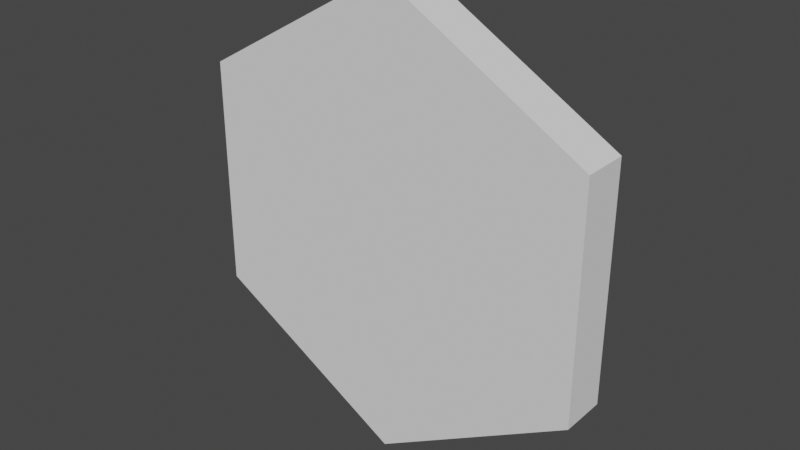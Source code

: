 # Source: Hexagon.blend  (saved by Blender 2.91.10; exported with 4.5.12 LTS)
import bpy
from mathutils import Matrix  # noqa: F401  (used for matrix-valued properties, if any)

bpy.ops.wm.read_factory_settings(use_empty=True)
scene = bpy.context.scene
scene.name = 'Scene'

# ---- collections
col_collection = bpy.data.collections.new('Collection'); scene.collection.children.link(col_collection)

# ---- world
world_world = bpy.data.worlds.new('World'); scene.world = world_world
world_world.use_nodes = True; world_world.node_tree.nodes.clear()
_N = world_world.node_tree.nodes; _L = world_world.node_tree.links
n0 = _N.new('ShaderNodeOutputWorld'); n0.name = 'World Output'; n0.location = (300, 300)
n1 = _N.new('ShaderNodeBackground'); n1.name = 'Background'; n1.location = (10, 300)
n1.inputs[0].default_value = (0.05088, 0.05088, 0.05088, 1.0)
_L.new(n1.outputs[0], n0.inputs[0])
n0.is_active_output = True
world_world.color = (0.05088, 0.05088, 0.05088)
world_world.use_sun_shadow = False
world_world.sun_shadow_jitter_overblur = 0.0

# ---- meshes
me_zylinder_001 = bpy.data.meshes.new('Zylinder.001')
me_zylinder_001.from_pydata([(0.0, 1.0, -2.0), (0.0, 1.0, 0.0), (0.866, 0.5, -2.0), (0.866, 0.5, 0.0), (0.866, -0.5, -2.0), (0.866, -0.5, 0.0), (-8.742e-08, -1.0, -2.0), (-8.742e-08, -1.0, 0.0), (-0.866, -0.5, -2.0), (-0.866, -0.5, 0.0), (-0.866, 0.5, -2.0), (-0.866, 0.5, 0.0)], [], [(0, 1, 3, 2), (2, 3, 5, 4), (4, 5, 7, 6), (6, 7, 9, 8), (3, 1, 11, 9, 7, 5), (8, 9, 11, 10), (10, 11, 1, 0), (0, 2, 4, 6, 8, 10)])
_uv = me_zylinder_001.uv_layers.new(name='UV-Map')
_uv.uv.foreach_set('vector', [1.0, 0.5, 1.0, 1.0, 0.8333, 1.0, 0.8333, 0.5, 0.8333, 0.5, 0.8333, 1.0, 0.6667, 1.0, 0.6667, 0.5, 0.6667, 0.5, 0.6667, 1.0, 0.5, 1.0, 0.5, 0.5, 0.5, 0.5, 0.5, 1.0, 0.3333, 1.0, 0.3333, 0.5, 0.4578, 0.37, 0.25, 0.49, 0.04215, 0.37, 0.04215, 0.13, 0.25, 0.01, 0.4578, 0.13, 0.3333, 0.5, 0.3333, 1.0, 0.1667, 1.0, 0.1667, 0.5, 0.1667, 0.5, 0.1667, 1.0, -8.941e-08, 1.0, -8.941e-08, 0.5, 0.75, 0.49, 0.9578, 0.37, 0.9578, 0.13, 0.75, 0.01, 0.5422, 0.13, 0.5422, 0.37])
me_zylinder_001.use_remesh_fix_poles = True
me_zylinder_001.use_remesh_preserve_attributes = False
me_zylinder_001.use_mirror_vertex_groups = False
me_zylinder_001.update()

# ---- objects
ob_zylinder = bpy.data.objects.new('Zylinder', me_zylinder_001)

# ---- transforms, parenting, visibility, modifiers, constraints
ob_zylinder.location = (0.0, 0.0, 0.0)
ob_zylinder.rotation_euler = (1.571, 0.0, 0.0)
ob_zylinder.scale = (1.0, 1.0, 0.1)
ob_zylinder.lineart.crease_threshold = 0.0

# ---- collection membership
col_collection.objects.link(ob_zylinder)

# ---- scene / render settings (as saved in the file)
scene.frame_start = 1; scene.frame_end = 250; scene.frame_set(1)
scene.render.engine = 'BLENDER_EEVEE_NEXT'
scene.cycles.use_denoising = False
scene.cycles.samples = 128
scene.cycles.sampling_pattern = 'TABULATED_SOBOL'
scene.cycles.use_adaptive_sampling = False
scene.cycles.use_light_tree = False
scene.view_settings.view_transform = 'Filmic'
bpy.context.view_layer.update()

# ---- added for rendering (the .blend has no active camera and no usable light): camera, sun
cam_auto = bpy.data.cameras.new('AutoCamera')
cam_auto.lens = 50.0
cam_auto.sensor_width = 36.0
cam_auto.clip_end = 1000.0
ob_auto_camera = bpy.data.objects.new('AutoCamera', cam_auto)
scene.collection.objects.link(ob_auto_camera)
ob_auto_camera.location = (2.4549, -2.84588, 1.96392)
ob_auto_camera.rotation_euler = (1.09748, -7.21219e-08, 0.694738)
scene.camera = ob_auto_camera
light_auto_sun = bpy.data.lights.new('AutoSun', 'SUN')
light_auto_sun.energy = 3.0
light_auto_sun.angle = 0.0523599
ob_auto_sun = bpy.data.objects.new('AutoSun', light_auto_sun)
scene.collection.objects.link(ob_auto_sun)
ob_auto_sun.rotation_euler = (0.872665, 0.174533, 0.523599)
bpy.context.view_layer.update()
